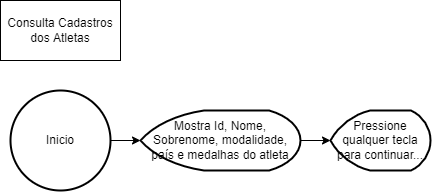

The diagram above was exported from draw.io. Its source (the exported page's mxGraphModel, read from the mxfile embedded in the PNG):
<mxGraphModel dx="868" dy="450" grid="1" gridSize="10" guides="1" tooltips="1" connect="1" arrows="1" fold="1" page="1" pageScale="1" pageWidth="827" pageHeight="1169" math="0" shadow="0">
  <root>
    <mxCell id="0" />
    <mxCell id="1" parent="0" />
    <mxCell id="uQ_sV-DSwrCm4WwmHAqj-2" value="Consulta Cadastros dos Atletas" style="rounded=0;whiteSpace=wrap;html=1;" parent="1" vertex="1">
      <mxGeometry x="20" y="20" width="120" height="60" as="geometry" />
    </mxCell>
    <mxCell id="uQ_sV-DSwrCm4WwmHAqj-4" style="edgeStyle=orthogonalEdgeStyle;rounded=0;orthogonalLoop=1;jettySize=auto;html=1;exitX=1;exitY=0.5;exitDx=0;exitDy=0;exitPerimeter=0;" parent="1" source="uQ_sV-DSwrCm4WwmHAqj-3" target="uQ_sV-DSwrCm4WwmHAqj-5" edge="1">
      <mxGeometry relative="1" as="geometry">
        <mxPoint x="170" y="160" as="targetPoint" />
      </mxGeometry>
    </mxCell>
    <mxCell id="uQ_sV-DSwrCm4WwmHAqj-3" value="Inicio" style="strokeWidth=2;html=1;shape=mxgraph.flowchart.start_2;whiteSpace=wrap;" parent="1" vertex="1">
      <mxGeometry x="30" y="110" width="100" height="100" as="geometry" />
    </mxCell>
    <mxCell id="uQ_sV-DSwrCm4WwmHAqj-6" style="edgeStyle=orthogonalEdgeStyle;rounded=0;orthogonalLoop=1;jettySize=auto;html=1;exitX=1;exitY=0.5;exitDx=0;exitDy=0;exitPerimeter=0;" parent="1" source="uQ_sV-DSwrCm4WwmHAqj-5" target="uQ_sV-DSwrCm4WwmHAqj-7" edge="1">
      <mxGeometry relative="1" as="geometry">
        <mxPoint x="300" y="160" as="targetPoint" />
      </mxGeometry>
    </mxCell>
    <mxCell id="uQ_sV-DSwrCm4WwmHAqj-5" value="Mostra Id, Nome, Sobrenome, modalidade, país e medalhas do atleta" style="strokeWidth=2;html=1;shape=mxgraph.flowchart.display;whiteSpace=wrap;" parent="1" vertex="1">
      <mxGeometry x="160" y="130" width="160" height="60" as="geometry" />
    </mxCell>
    <mxCell id="uQ_sV-DSwrCm4WwmHAqj-7" value="Pressione qualquer tecla para continuar..." style="strokeWidth=2;html=1;shape=mxgraph.flowchart.display;whiteSpace=wrap;" parent="1" vertex="1">
      <mxGeometry x="350" y="130" width="100" height="60" as="geometry" />
    </mxCell>
  </root>
</mxGraphModel>